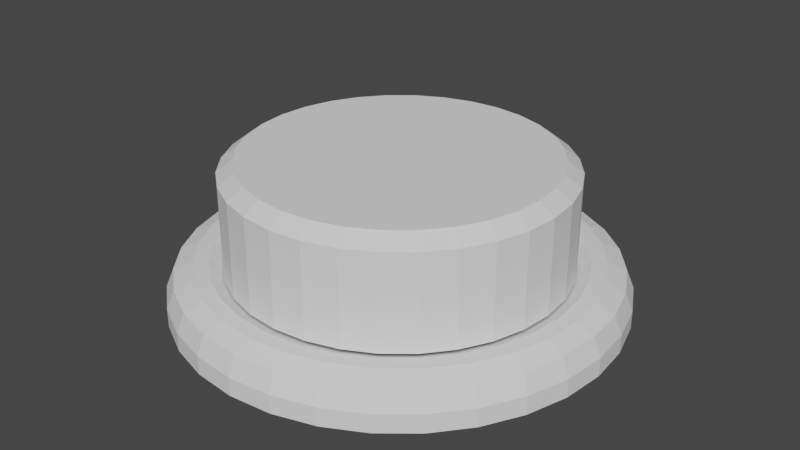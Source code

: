 # Source: button.blend  (saved by Blender 3.6.11; exported with 4.5.12 LTS)
import bpy
from mathutils import Matrix  # noqa: F401  (used for matrix-valued properties, if any)

bpy.ops.wm.read_factory_settings(use_empty=True)
scene = bpy.context.scene
scene.name = 'Scene'

# ---- collections
col_collection = bpy.data.collections.new('Collection'); scene.collection.children.link(col_collection)

# ---- world
world_world = bpy.data.worlds.new('World'); scene.world = world_world
world_world.use_nodes = True; world_world.node_tree.nodes.clear()
_N = world_world.node_tree.nodes; _L = world_world.node_tree.links
n0 = _N.new('ShaderNodeOutputWorld'); n0.name = 'World Output'; n0.location = (300, 300)
n1 = _N.new('ShaderNodeBackground'); n1.name = 'Background'; n1.location = (10, 300)
n1.inputs[0].default_value = (0.05088, 0.05088, 0.05088, 1.0)
_L.new(n1.outputs[0], n0.inputs[0])
n0.is_active_output = True
world_world.color = (0.05088, 0.05088, 0.05088)
world_world.use_sun_shadow = False
world_world.sun_shadow_jitter_overblur = 0.0

# ---- meshes
me_cylinder = bpy.data.meshes.new('Cylinder')
me_cylinder.from_pydata([(0.0, 0.1, 0.005005), (0.01951, 0.09808, 0.005005), (0.03827, 0.09239, 0.005005), (0.05556, 0.08315, 0.005005), (0.07071, 0.07071, 0.005005), (0.08315, 0.05556, 0.005005), (0.09239, 0.03827, 0.005005), (0.09808, 0.01951, 0.005005), (0.1, 0.0, 0.005005), (0.09808, -0.01951, 0.005005), (0.09239, -0.03827, 0.005005), (0.08315, -0.05556, 0.005005), (0.07071, -0.07071, 0.005005), (0.05556, -0.08315, 0.005005), (0.03827, -0.09239, 0.005005), (0.01951, -0.09808, 0.005005), (0.0, -0.1, 0.005005), (-0.01951, -0.09808, 0.005005), (-0.03827, -0.09239, 0.005005), (-0.05556, -0.08315, 0.005005), (-0.07071, -0.07071, 0.005005), (-0.08315, -0.05556, 0.005005), (-0.09239, -0.03827, 0.005005), (-0.09808, -0.01951, 0.005005), (-0.1, 0.0, 0.005005), (-0.09808, 0.01951, 0.005005), (-0.09239, 0.03827, 0.005005), (-0.08315, 0.05556, 0.005005), (-0.07071, 0.07071, 0.005005), (-0.05556, 0.08315, 0.005005), (-0.03827, 0.09239, 0.005005), (-0.01951, 0.09808, 0.005005), (0.0, 0.07118, 0.01928), (0.0, 0.1, 0.01337), (0.0, 0.09658, 0.02159), (0.01389, 0.06982, 0.01928), (0.01951, 0.09808, 0.01337), (0.01884, 0.09472, 0.02159), (0.02724, 0.06577, 0.01928), (0.03827, 0.09239, 0.01337), (0.03696, 0.08923, 0.02159), (0.03955, 0.05919, 0.01928), (0.05556, 0.08315, 0.01337), (0.05366, 0.0803, 0.02159), (0.05033, 0.05033, 0.01928), (0.07071, 0.07071, 0.01337), (0.06829, 0.06829, 0.02159), (0.05919, 0.03955, 0.01928), (0.08315, 0.05556, 0.01337), (0.0803, 0.05366, 0.02159), (0.06577, 0.02724, 0.01928), (0.09239, 0.03827, 0.01337), (0.08923, 0.03696, 0.02159), (0.06982, 0.01389, 0.01928), (0.09808, 0.01951, 0.01337), (0.09472, 0.01884, 0.02159), (0.07118, 0.0, 0.01928), (0.1, 0.0, 0.01337), (0.09658, 0.0, 0.02159), (0.06982, -0.01389, 0.01928), (0.09808, -0.01951, 0.01337), (0.09472, -0.01884, 0.02159), (0.06577, -0.02724, 0.01928), (0.09239, -0.03827, 0.01337), (0.08923, -0.03696, 0.02159), (0.05919, -0.03955, 0.01928), (0.08315, -0.05556, 0.01337), (0.0803, -0.05366, 0.02159), (0.05033, -0.05033, 0.01928), (0.07071, -0.07071, 0.01337), (0.06829, -0.06829, 0.02159), (0.03955, -0.05919, 0.01928), (0.05556, -0.08315, 0.01337), (0.05366, -0.0803, 0.02159), (0.02724, -0.06577, 0.01928), (0.03827, -0.09239, 0.01337), (0.03696, -0.08923, 0.02159), (0.01389, -0.06982, 0.01928), (0.01951, -0.09808, 0.01337), (0.01884, -0.09472, 0.02159), (0.0, -0.07118, 0.01928), (0.0, -0.1, 0.01337), (0.0, -0.09658, 0.02159), (-0.01389, -0.06982, 0.01928), (-0.01951, -0.09808, 0.01337), (-0.01884, -0.09472, 0.02159), (-0.02724, -0.06577, 0.01928), (-0.03827, -0.09239, 0.01337), (-0.03696, -0.08923, 0.02159), (-0.03955, -0.05919, 0.01928), (-0.05556, -0.08315, 0.01337), (-0.05366, -0.0803, 0.02159), (-0.05033, -0.05033, 0.01928), (-0.07071, -0.07071, 0.01337), (-0.06829, -0.06829, 0.02159), (-0.05919, -0.03955, 0.01928), (-0.08315, -0.05556, 0.01337), (-0.0803, -0.05366, 0.02159), (-0.06577, -0.02724, 0.01928), (-0.09239, -0.03827, 0.01337), (-0.08923, -0.03696, 0.02159), (-0.06982, -0.01389, 0.01928), (-0.09808, -0.01951, 0.01337), (-0.09472, -0.01884, 0.02159), (-0.07118, 0.0, 0.01928), (-0.1, 0.0, 0.01337), (-0.09658, 0.0, 0.02159), (-0.06982, 0.01389, 0.01928), (-0.09808, 0.01951, 0.01337), (-0.09472, 0.01884, 0.02159), (-0.06577, 0.02724, 0.01928), (-0.09239, 0.03827, 0.01337), (-0.08923, 0.03696, 0.02159), (-0.05919, 0.03955, 0.01928), (-0.08315, 0.05556, 0.01337), (-0.0803, 0.05366, 0.02159), (-0.05033, 0.05033, 0.01928), (-0.07071, 0.07071, 0.01337), (-0.06829, 0.06829, 0.02159), (-0.03955, 0.05919, 0.01928), (-0.05556, 0.08315, 0.01337), (-0.05366, 0.0803, 0.02159), (-0.02724, 0.06577, 0.01928), (-0.03827, 0.09239, 0.01337), (-0.03696, 0.08923, 0.02159), (-0.01389, 0.06982, 0.01928), (-0.01951, 0.09808, 0.01337), (-0.01884, 0.09472, 0.02159), (0.0, 0.08832, 0.025), (0.01723, 0.08662, 0.025), (0.0338, 0.08159, 0.025), (0.04907, 0.07343, 0.025), (0.06245, 0.06245, 0.025), (0.07343, 0.04907, 0.025), (0.08159, 0.0338, 0.025), (0.08662, 0.01723, 0.025), (0.08832, 0.0, 0.025), (0.08662, -0.01723, 0.025), (0.08159, -0.0338, 0.025), (0.07343, -0.04907, 0.025), (0.06245, -0.06245, 0.025), (0.04907, -0.07343, 0.025), (0.0338, -0.08159, 0.025), (0.01723, -0.08662, 0.025), (0.0, -0.08832, 0.025), (-0.01723, -0.08662, 0.025), (-0.0338, -0.08159, 0.025), (-0.04907, -0.07343, 0.025), (-0.06245, -0.06245, 0.025), (-0.07343, -0.04907, 0.025), (-0.08159, -0.0338, 0.025), (-0.08662, -0.01723, 0.025), (-0.08832, 0.0, 0.025), (-0.08662, 0.01723, 0.025), (-0.08159, 0.0338, 0.025), (-0.07343, 0.04907, 0.025), (-0.06245, 0.06245, 0.025), (-0.04907, 0.07343, 0.025), (-0.0338, 0.08159, 0.025), (-0.01723, 0.08662, 0.025), (1.732e-11, 0.08151, 0.025), (0.0159, 0.07995, 0.025), (0.03119, 0.07531, 0.025), (0.04529, 0.06778, 0.025), (0.05764, 0.05764, 0.025), (0.06778, 0.04529, 0.025), (0.07531, 0.03119, 0.025), (0.07995, 0.0159, 0.025), (0.08151, 2.309e-11, 0.025), (0.07995, -0.0159, 0.025), (0.07531, -0.03119, 0.025), (0.06778, -0.04529, 0.025), (0.05764, -0.05764, 0.025), (0.04529, -0.06778, 0.025), (0.03119, -0.07531, 0.025), (0.0159, -0.07995, 0.025), (1.732e-11, -0.08151, 0.025), (-0.0159, -0.07995, 0.025), (-0.03119, -0.07531, 0.025), (-0.04529, -0.06778, 0.025), (-0.05764, -0.05764, 0.025), (-0.06778, -0.04529, 0.025), (-0.07531, -0.03119, 0.025), (-0.07995, -0.0159, 0.025), (-0.08151, 2.309e-11, 0.025), (-0.07995, 0.0159, 0.025), (-0.07531, 0.03119, 0.025), (-0.06778, 0.04529, 0.025), (-0.05764, 0.05764, 0.025), (-0.04529, 0.06778, 0.025), (-0.03119, 0.07531, 0.025), (-0.0159, 0.07995, 0.025)], [], [(31, 126, 33, 0), (2, 39, 42, 3), (3, 42, 45, 4), (4, 45, 48, 5), (5, 48, 51, 6), (6, 51, 54, 7), (7, 54, 57, 8), (8, 57, 60, 9), (9, 60, 63, 10), (10, 63, 66, 11), (11, 66, 69, 12), (12, 69, 72, 13), (13, 72, 75, 14), (14, 75, 78, 15), (15, 78, 81, 16), (16, 81, 84, 17), (17, 84, 87, 18), (18, 87, 90, 19), (19, 90, 93, 20), (20, 93, 96, 21), (21, 96, 99, 22), (22, 99, 102, 23), (23, 102, 105, 24), (24, 105, 108, 25), (25, 108, 111, 26), (26, 111, 114, 27), (27, 114, 117, 28), (28, 117, 120, 29), (29, 120, 123, 30), (30, 123, 126, 31), (0, 33, 36, 1), (1, 36, 39, 2), (36, 33, 34, 37), (37, 34, 128, 129), (39, 36, 37, 40), (40, 37, 129, 130), (42, 39, 40, 43), (43, 40, 130, 131), (45, 42, 43, 46), (46, 43, 131, 132), (48, 45, 46, 49), (49, 46, 132, 133), (51, 48, 49, 52), (52, 49, 133, 134), (54, 51, 52, 55), (55, 52, 134, 135), (57, 54, 55, 58), (58, 55, 135, 136), (60, 57, 58, 61), (61, 58, 136, 137), (63, 60, 61, 64), (64, 61, 137, 138), (66, 63, 64, 67), (67, 64, 138, 139), (69, 66, 67, 70), (70, 67, 139, 140), (72, 69, 70, 73), (73, 70, 140, 141), (75, 72, 73, 76), (76, 73, 141, 142), (78, 75, 76, 79), (79, 76, 142, 143), (81, 78, 79, 82), (82, 79, 143, 144), (84, 81, 82, 85), (85, 82, 144, 145), (87, 84, 85, 88), (88, 85, 145, 146), (90, 87, 88, 91), (91, 88, 146, 147), (93, 90, 91, 94), (94, 91, 147, 148), (96, 93, 94, 97), (97, 94, 148, 149), (99, 96, 97, 100), (100, 97, 149, 150), (102, 99, 100, 103), (103, 100, 150, 151), (105, 102, 103, 106), (106, 103, 151, 152), (108, 105, 106, 109), (109, 106, 152, 153), (111, 108, 109, 112), (112, 109, 153, 154), (114, 111, 112, 115), (115, 112, 154, 155), (117, 114, 115, 118), (118, 115, 155, 156), (120, 117, 118, 121), (121, 118, 156, 157), (123, 120, 121, 124), (124, 121, 157, 158), (126, 123, 124, 127), (127, 124, 158, 159), (33, 126, 127, 34), (34, 127, 159, 128), (160, 161, 129, 128), (161, 162, 130, 129), (162, 163, 131, 130), (163, 164, 132, 131), (164, 165, 133, 132), (165, 166, 134, 133), (166, 167, 135, 134), (167, 168, 136, 135), (168, 169, 137, 136), (169, 170, 138, 137), (170, 171, 139, 138), (171, 172, 140, 139), (172, 173, 141, 140), (173, 174, 142, 141), (174, 175, 143, 142), (175, 176, 144, 143), (176, 177, 145, 144), (177, 178, 146, 145), (178, 179, 147, 146), (179, 180, 148, 147), (180, 181, 149, 148), (181, 182, 150, 149), (182, 183, 151, 150), (183, 184, 152, 151), (184, 185, 153, 152), (185, 186, 154, 153), (186, 187, 155, 154), (187, 188, 156, 155), (188, 189, 157, 156), (189, 190, 158, 157), (190, 191, 159, 158), (191, 160, 128, 159), (32, 35, 161, 160), (35, 38, 162, 161), (38, 41, 163, 162), (41, 44, 164, 163), (44, 47, 165, 164), (47, 50, 166, 165), (50, 53, 167, 166), (53, 56, 168, 167), (56, 59, 169, 168), (59, 62, 170, 169), (62, 65, 171, 170), (65, 68, 172, 171), (68, 71, 173, 172), (71, 74, 174, 173), (74, 77, 175, 174), (77, 80, 176, 175), (80, 83, 177, 176), (83, 86, 178, 177), (86, 89, 179, 178), (89, 92, 180, 179), (92, 95, 181, 180), (95, 98, 182, 181), (98, 101, 183, 182), (101, 104, 184, 183), (104, 107, 185, 184), (107, 110, 186, 185), (110, 113, 187, 186), (113, 116, 188, 187), (116, 119, 189, 188), (119, 122, 190, 189), (122, 125, 191, 190), (125, 32, 160, 191)])
_uv = me_cylinder.uv_layers.new(name='UVMap')
_uv.uv.foreach_set('vector', [0.03125, 0.5, 0.03125, 0.8837, 0.0, 0.8837, 0.0, 0.5, 0.9375, 0.5, 0.9375, 0.8837, 0.9062, 0.8837, 0.9062, 0.5, 0.9062, 0.5, 0.9062, 0.8837, 0.875, 0.8837, 0.875, 0.5, 0.875, 0.5, 0.875, 0.8837, 0.8438, 0.8837, 0.8438, 0.5, 0.8438, 0.5, 0.8438, 0.8837, 0.8125, 0.8837, 0.8125, 0.5, 0.8125, 0.5, 0.8125, 0.8837, 0.7812, 0.8837, 0.7812, 0.5, 0.7812, 0.5, 0.7812, 0.8837, 0.75, 0.8837, 0.75, 0.5, 0.75, 0.5, 0.75, 0.8837, 0.7188, 0.8837, 0.7188, 0.5, 0.7188, 0.5, 0.7188, 0.8837, 0.6875, 0.8837, 0.6875, 0.5, 0.6875, 0.5, 0.6875, 0.8837, 0.6562, 0.8837, 0.6562, 0.5, 0.6562, 0.5, 0.6562, 0.8837, 0.625, 0.8837, 0.625, 0.5, 0.625, 0.5, 0.625, 0.8837, 0.5938, 0.8837, 0.5938, 0.5, 0.5938, 0.5, 0.5938, 0.8837, 0.5625, 0.8837, 0.5625, 0.5, 0.5625, 0.5, 0.5625, 0.8837, 0.5312, 0.8837, 0.5312, 0.5, 0.5312, 0.5, 0.5312, 0.8837, 0.5, 0.8837, 0.5, 0.5, 0.5, 0.5, 0.5, 0.8837, 0.4688, 0.8837, 0.4688, 0.5, 0.4688, 0.5, 0.4688, 0.8837, 0.4375, 0.8837, 0.4375, 0.5, 0.4375, 0.5, 0.4375, 0.8837, 0.4062, 0.8837, 0.4062, 0.5, 0.4062, 0.5, 0.4062, 0.8837, 0.375, 0.8837, 0.375, 0.5, 0.375, 0.5, 0.375, 0.8837, 0.3437, 0.8837, 0.3438, 0.5, 0.3438, 0.5, 0.3438, 0.8837, 0.3125, 0.8837, 0.3125, 0.5, 0.3125, 0.5, 0.3125, 0.8837, 0.2812, 0.8837, 0.2812, 0.5, 0.2812, 0.5, 0.2812, 0.8837, 0.25, 0.8837, 0.25, 0.5, 0.25, 0.5, 0.25, 0.8837, 0.2188, 0.8837, 0.2188, 0.5, 0.2188, 0.5, 0.2188, 0.8837, 0.1875, 0.8837, 0.1875, 0.5, 0.1875, 0.5, 0.1875, 0.8837, 0.1562, 0.8837, 0.1562, 0.5, 0.1562, 0.5, 0.1562, 0.8837, 0.125, 0.8837, 0.125, 0.5, 0.125, 0.5, 0.125, 0.8837, 0.09375, 0.8837, 0.09375, 0.5, 0.09375, 0.5, 0.09375, 0.8837, 0.0625, 0.8837, 0.0625, 0.5, 0.0625, 0.5, 0.0625, 0.8837, 0.03125, 0.8837, 0.03125, 0.5, 1.0, 0.5, 1.0, 0.8837, 0.9687, 0.8837, 0.9688, 0.5, 0.9688, 0.5, 0.9688, 0.8837, 0.9375, 0.8837, 0.9375, 0.5, 0.9687, 0.8837, 1.0, 0.8837, 0.9995, 1.0, 0.9693, 1.0, 0.296, 0.4855, 0.2508, 0.4899, 0.25, 0.462, 0.2914, 0.4579, 0.9375, 0.8837, 0.9688, 0.8837, 0.9682, 1.0, 0.938, 1.0, 0.3411, 0.472, 0.2976, 0.4852, 0.2914, 0.4579, 0.3311, 0.4458, 0.9062, 0.8837, 0.9375, 0.8837, 0.937, 1.0, 0.9068, 1.0, 0.3826, 0.4499, 0.3426, 0.4714, 0.3311, 0.4458, 0.3678, 0.4262, 0.875, 0.8837, 0.9062, 0.8837, 0.9057, 1.0, 0.8755, 1.0, 0.4191, 0.4202, 0.384, 0.449, 0.3678, 0.4262, 0.3999, 0.3999, 0.8438, 0.8837, 0.875, 0.8837, 0.8745, 1.0, 0.8443, 1.0, 0.449, 0.384, 0.4202, 0.4191, 0.3999, 0.3999, 0.4262, 0.3678, 0.8125, 0.8837, 0.8438, 0.8837, 0.8432, 1.0, 0.813, 1.0, 0.4714, 0.3426, 0.4499, 0.3826, 0.4262, 0.3678, 0.4458, 0.3311, 0.7812, 0.8837, 0.8125, 0.8837, 0.812, 1.0, 0.7818, 1.0, 0.4852, 0.2976, 0.472, 0.3411, 0.4458, 0.3311, 0.4579, 0.2914, 0.75, 0.8837, 0.7812, 0.8837, 0.7807, 1.0, 0.7505, 1.0, 0.4899, 0.2508, 0.4855, 0.296, 0.4579, 0.2914, 0.462, 0.25, 0.7188, 0.8837, 0.75, 0.8837, 0.7495, 1.0, 0.7193, 1.0, 0.4855, 0.204, 0.4899, 0.2492, 0.462, 0.25, 0.4579, 0.2086, 0.6875, 0.8837, 0.7188, 0.8837, 0.7182, 1.0, 0.688, 1.0, 0.472, 0.1589, 0.4852, 0.2024, 0.4579, 0.2086, 0.4458, 0.1689, 0.6562, 0.8837, 0.6875, 0.8837, 0.687, 1.0, 0.6568, 1.0, 0.4499, 0.1174, 0.4714, 0.1574, 0.4458, 0.1689, 0.4262, 0.1322, 0.625, 0.8837, 0.6562, 0.8837, 0.6557, 1.0, 0.6255, 1.0, 0.4202, 0.08092, 0.449, 0.116, 0.4262, 0.1322, 0.3999, 0.1001, 0.5938, 0.8837, 0.625, 0.8837, 0.6245, 1.0, 0.5943, 1.0, 0.384, 0.05096, 0.4191, 0.07978, 0.3999, 0.1001, 0.3678, 0.07376, 0.5625, 0.8837, 0.5938, 0.8837, 0.5932, 1.0, 0.563, 1.0, 0.3426, 0.02865, 0.3826, 0.05007, 0.3678, 0.07376, 0.3311, 0.05417, 0.5312, 0.8837, 0.5625, 0.8837, 0.562, 1.0, 0.5318, 1.0, 0.2976, 0.01485, 0.3411, 0.02804, 0.3311, 0.05417, 0.2914, 0.04211, 0.5, 0.8837, 0.5312, 0.8837, 0.5307, 1.0, 0.5005, 1.0, 0.2508, 0.01008, 0.296, 0.01453, 0.2914, 0.04211, 0.25, 0.03804, 0.4688, 0.8837, 0.5, 0.8837, 0.4995, 1.0, 0.4693, 1.0, 0.204, 0.01453, 0.2492, 0.01008, 0.25, 0.03804, 0.2086, 0.04211, 0.4375, 0.8837, 0.4688, 0.8837, 0.4682, 1.0, 0.438, 1.0, 0.1589, 0.02804, 0.2024, 0.01485, 0.2086, 0.04211, 0.1689, 0.05417, 0.4062, 0.8837, 0.4375, 0.8837, 0.437, 1.0, 0.4068, 1.0, 0.1174, 0.05007, 0.1574, 0.02865, 0.1689, 0.05417, 0.1322, 0.07376, 0.375, 0.8837, 0.4062, 0.8837, 0.4057, 1.0, 0.3755, 1.0, 0.08092, 0.07978, 0.116, 0.05096, 0.1322, 0.07376, 0.1001, 0.1001, 0.3437, 0.8837, 0.375, 0.8837, 0.3745, 1.0, 0.3443, 1.0, 0.05096, 0.116, 0.07978, 0.08092, 0.1001, 0.1001, 0.07376, 0.1322, 0.3125, 0.8837, 0.3438, 0.8837, 0.3432, 1.0, 0.313, 1.0, 0.02865, 0.1574, 0.05007, 0.1174, 0.07376, 0.1322, 0.05417, 0.1689, 0.2812, 0.8837, 0.3125, 0.8837, 0.312, 1.0, 0.2818, 1.0, 0.01485, 0.2024, 0.02804, 0.1589, 0.05417, 0.1689, 0.04211, 0.2086, 0.25, 0.8837, 0.2812, 0.8837, 0.2807, 1.0, 0.2505, 1.0, 0.01008, 0.2492, 0.01453, 0.204, 0.04211, 0.2086, 0.03804, 0.25, 0.2188, 0.8837, 0.25, 0.8837, 0.2495, 1.0, 0.2193, 1.0, 0.01453, 0.296, 0.01008, 0.2508, 0.03804, 0.25, 0.04211, 0.2914, 0.1875, 0.8837, 0.2188, 0.8837, 0.2182, 1.0, 0.188, 1.0, 0.02804, 0.3411, 0.01485, 0.2976, 0.04211, 0.2914, 0.05417, 0.3311, 0.1562, 0.8837, 0.1875, 0.8837, 0.187, 1.0, 0.1568, 1.0, 0.05007, 0.3826, 0.02865, 0.3426, 0.05417, 0.3311, 0.07376, 0.3678, 0.125, 0.8837, 0.1562, 0.8837, 0.1557, 1.0, 0.1255, 1.0, 0.07978, 0.4191, 0.05096, 0.384, 0.07376, 0.3678, 0.1001, 0.3999, 0.09375, 0.8837, 0.125, 0.8837, 0.1245, 1.0, 0.09428, 1.0, 0.116, 0.449, 0.08092, 0.4202, 0.1001, 0.3999, 0.1322, 0.4262, 0.0625, 0.8837, 0.09375, 0.8837, 0.09322, 1.0, 0.06303, 1.0, 0.1574, 0.4714, 0.1174, 0.4499, 0.1322, 0.4262, 0.1689, 0.4458, 0.03125, 0.8837, 0.0625, 0.8837, 0.06197, 1.0, 0.03178, 1.0, 0.2024, 0.4852, 0.1589, 0.472, 0.1689, 0.4458, 0.2086, 0.4579, 0.0, 0.8837, 0.03125, 0.8837, 0.03072, 1.0, 0.0005347, 1.0, 0.2492, 0.4899, 0.204, 0.4855, 0.2086, 0.4579, 0.25, 0.462, 0.25, 0.4364, 0.2864, 0.4328, 0.2914, 0.4579, 0.25, 0.462, 0.2864, 0.4328, 0.3213, 0.4222, 0.3311, 0.4458, 0.2914, 0.4579, 0.3213, 0.4222, 0.3536, 0.405, 0.3678, 0.4262, 0.3311, 0.4458, 0.3536, 0.405, 0.3818, 0.3818, 0.3999, 0.3999, 0.3678, 0.4262, 0.3818, 0.3818, 0.405, 0.3536, 0.4262, 0.3678, 0.3999, 0.3999, 0.405, 0.3536, 0.4222, 0.3213, 0.4458, 0.3311, 0.4262, 0.3678, 0.4222, 0.3213, 0.4328, 0.2864, 0.4579, 0.2914, 0.4458, 0.3311, 0.4328, 0.2864, 0.4364, 0.25, 0.462, 0.25, 0.4579, 0.2914, 0.4364, 0.25, 0.4328, 0.2136, 0.4579, 0.2086, 0.462, 0.25, 0.4328, 0.2136, 0.4222, 0.1787, 0.4458, 0.1689, 0.4579, 0.2086, 0.4222, 0.1787, 0.405, 0.1464, 0.4262, 0.1322, 0.4458, 0.1689, 0.405, 0.1464, 0.3818, 0.1182, 0.3999, 0.1001, 0.4262, 0.1322, 0.3818, 0.1182, 0.3536, 0.09502, 0.3678, 0.07376, 0.3999, 0.1001, 0.3536, 0.09502, 0.3213, 0.0778, 0.3311, 0.05417, 0.3678, 0.07376, 0.3213, 0.0778, 0.2864, 0.06719, 0.2914, 0.04211, 0.3311, 0.05417, 0.2864, 0.06719, 0.25, 0.06361, 0.25, 0.03804, 0.2914, 0.04211, 0.25, 0.06361, 0.2136, 0.06719, 0.2086, 0.04211, 0.25, 0.03804, 0.2136, 0.06719, 0.1787, 0.0778, 0.1689, 0.05417, 0.2086, 0.04211, 0.1787, 0.0778, 0.1464, 0.09502, 0.1322, 0.07376, 0.1689, 0.05417, 0.1464, 0.09502, 0.1182, 0.1182, 0.1001, 0.1001, 0.1322, 0.07376, 0.1182, 0.1182, 0.09502, 0.1464, 0.07376, 0.1322, 0.1001, 0.1001, 0.09502, 0.1464, 0.0778, 0.1787, 0.05417, 0.1689, 0.07376, 0.1322, 0.0778, 0.1787, 0.06719, 0.2136, 0.04211, 0.2086, 0.05417, 0.1689, 0.06719, 0.2136, 0.06361, 0.25, 0.03804, 0.25, 0.04211, 0.2086, 0.06361, 0.25, 0.06719, 0.2864, 0.04211, 0.2914, 0.03804, 0.25, 0.06719, 0.2864, 0.0778, 0.3213, 0.05417, 0.3311, 0.04211, 0.2914, 0.0778, 0.3213, 0.09502, 0.3536, 0.07376, 0.3678, 0.05417, 0.3311, 0.09502, 0.3536, 0.1182, 0.3818, 0.1001, 0.3999, 0.07376, 0.3678, 0.1182, 0.3818, 0.1464, 0.405, 0.1322, 0.4262, 0.1001, 0.3999, 0.1464, 0.405, 0.1787, 0.4222, 0.1689, 0.4458, 0.1322, 0.4262, 0.1787, 0.4222, 0.2136, 0.4328, 0.2086, 0.4579, 0.1689, 0.4458, 0.2136, 0.4328, 0.25, 0.4364, 0.25, 0.462, 0.2086, 0.4579, 0.25, 0.4208, 0.2833, 0.4176, 0.2864, 0.4328, 0.25, 0.4364, 0.2833, 0.4176, 0.3154, 0.4078, 0.3213, 0.4222, 0.2864, 0.4328, 0.3154, 0.4078, 0.3449, 0.392, 0.3536, 0.405, 0.3213, 0.4222, 0.3449, 0.392, 0.3708, 0.3708, 0.3818, 0.3818, 0.3536, 0.405, 0.3708, 0.3708, 0.392, 0.3449, 0.405, 0.3536, 0.3818, 0.3818, 0.392, 0.3449, 0.4078, 0.3154, 0.4222, 0.3213, 0.405, 0.3536, 0.4078, 0.3154, 0.4176, 0.2833, 0.4328, 0.2864, 0.4222, 0.3213, 0.4176, 0.2833, 0.4208, 0.25, 0.4364, 0.25, 0.4328, 0.2864, 0.4208, 0.25, 0.4176, 0.2167, 0.4328, 0.2136, 0.4364, 0.25, 0.4176, 0.2167, 0.4078, 0.1846, 0.4222, 0.1787, 0.4328, 0.2136, 0.4078, 0.1846, 0.392, 0.1551, 0.405, 0.1464, 0.4222, 0.1787, 0.392, 0.1551, 0.3708, 0.1292, 0.3818, 0.1182, 0.405, 0.1464, 0.3708, 0.1292, 0.3449, 0.108, 0.3536, 0.09502, 0.3818, 0.1182, 0.3449, 0.108, 0.3154, 0.09216, 0.3213, 0.0778, 0.3536, 0.09502, 0.3154, 0.09216, 0.2833, 0.08244, 0.2864, 0.06719, 0.3213, 0.0778, 0.2833, 0.08244, 0.25, 0.07916, 0.25, 0.06361, 0.2864, 0.06719, 0.25, 0.07916, 0.2167, 0.08244, 0.2136, 0.06719, 0.25, 0.06361, 0.2167, 0.08244, 0.1846, 0.09216, 0.1787, 0.0778, 0.2136, 0.06719, 0.1846, 0.09216, 0.1551, 0.108, 0.1464, 0.09502, 0.1787, 0.0778, 0.1551, 0.108, 0.1292, 0.1292, 0.1182, 0.1182, 0.1464, 0.09502, 0.1292, 0.1292, 0.108, 0.1551, 0.09502, 0.1464, 0.1182, 0.1182, 0.108, 0.1551, 0.09216, 0.1846, 0.0778, 0.1787, 0.09502, 0.1464, 0.09216, 0.1846, 0.08244, 0.2167, 0.06719, 0.2136, 0.0778, 0.1787, 0.08244, 0.2167, 0.07916, 0.25, 0.06361, 0.25, 0.06719, 0.2136, 0.07916, 0.25, 0.08244, 0.2833, 0.06719, 0.2864, 0.06361, 0.25, 0.08244, 0.2833, 0.09216, 0.3154, 0.0778, 0.3213, 0.06719, 0.2864, 0.09216, 0.3154, 0.108, 0.3449, 0.09502, 0.3536, 0.0778, 0.3213, 0.108, 0.3449, 0.1292, 0.3708, 0.1182, 0.3818, 0.09502, 0.3536, 0.1292, 0.3708, 0.1551, 0.392, 0.1464, 0.405, 0.1182, 0.3818, 0.1551, 0.392, 0.1846, 0.4078, 0.1787, 0.4222, 0.1464, 0.405, 0.1846, 0.4078, 0.2167, 0.4176, 0.2136, 0.4328, 0.1787, 0.4222, 0.2167, 0.4176, 0.25, 0.4208, 0.25, 0.4364, 0.2136, 0.4328])
me_cylinder.update()
me_cylinder_001 = bpy.data.meshes.new('Cylinder.001')
me_cylinder_001.from_pydata([(0.0, 0.07121, 0.02148), (7.276e-11, 0.06462, 0.06672), (0.01389, 0.06984, 0.02148), (0.01261, 0.06338, 0.06672), (0.02725, 0.06579, 0.02148), (0.02473, 0.0597, 0.06672), (0.03956, 0.05921, 0.02148), (0.0359, 0.05373, 0.06672), (0.05036, 0.05036, 0.02148), (0.04569, 0.04569, 0.06672), (0.05921, 0.03956, 0.02148), (0.05373, 0.0359, 0.06672), (0.06579, 0.02725, 0.02148), (0.0597, 0.02473, 0.06672), (0.06984, 0.01389, 0.02148), (0.06338, 0.01261, 0.06672), (0.07121, 0.0, 0.02148), (0.06462, 8.084e-11, 0.06672), (0.06984, -0.01389, 0.02148), (0.06338, -0.01261, 0.06672), (0.06579, -0.02725, 0.02148), (0.0597, -0.02473, 0.06672), (0.05921, -0.03956, 0.02148), (0.05373, -0.0359, 0.06672), (0.05036, -0.05036, 0.02148), (0.04569, -0.04569, 0.06672), (0.03956, -0.05921, 0.02148), (0.0359, -0.05373, 0.06672), (0.02725, -0.06579, 0.02148), (0.02473, -0.0597, 0.06672), (0.01389, -0.06984, 0.02148), (0.01261, -0.06338, 0.06672), (0.0, -0.07121, 0.02148), (7.276e-11, -0.06462, 0.06672), (-0.01389, -0.06984, 0.02148), (-0.01261, -0.06338, 0.06672), (-0.02725, -0.06579, 0.02148), (-0.02473, -0.0597, 0.06672), (-0.03956, -0.05921, 0.02148), (-0.0359, -0.05373, 0.06672), (-0.05036, -0.05036, 0.02148), (-0.04569, -0.04569, 0.06672), (-0.05921, -0.03956, 0.02148), (-0.05373, -0.0359, 0.06672), (-0.06579, -0.02725, 0.02148), (-0.0597, -0.02473, 0.06672), (-0.06984, -0.01389, 0.02148), (-0.06338, -0.01261, 0.06672), (-0.07121, 0.0, 0.02148), (-0.06462, 8.084e-11, 0.06672), (-0.06984, 0.01389, 0.02148), (-0.06338, 0.01261, 0.06672), (-0.06579, 0.02725, 0.02148), (-0.0597, 0.02473, 0.06672), (-0.05921, 0.03956, 0.02148), (-0.05373, 0.0359, 0.06672), (-0.05036, 0.05036, 0.02148), (-0.04569, 0.04569, 0.06672), (-0.03956, 0.05921, 0.02148), (-0.0359, 0.05373, 0.06672), (-0.02725, 0.06579, 0.02148), (-0.02473, 0.0597, 0.06672), (-0.01389, 0.06984, 0.02148), (-0.01261, 0.06338, 0.06672), (0.01389, 0.06984, 0.06176), (0.0, 0.07121, 0.06176), (0.02725, 0.06579, 0.06176), (0.03956, 0.05921, 0.06176), (0.05036, 0.05036, 0.06176), (0.05921, 0.03956, 0.06176), (0.06579, 0.02725, 0.06176), (0.06984, 0.01389, 0.06176), (0.07121, 0.0, 0.06176), (0.06984, -0.01389, 0.06176), (0.06579, -0.02725, 0.06176), (0.05921, -0.03956, 0.06176), (0.05036, -0.05036, 0.06176), (0.03956, -0.05921, 0.06176), (0.02725, -0.06579, 0.06176), (0.01389, -0.06984, 0.06176), (0.0, -0.07121, 0.06176), (-0.01389, -0.06984, 0.06176), (-0.02725, -0.06579, 0.06176), (-0.03956, -0.05921, 0.06176), (-0.05036, -0.05036, 0.06176), (-0.05921, -0.03956, 0.06176), (-0.06579, -0.02725, 0.06176), (-0.06984, -0.01389, 0.06176), (-0.07121, 0.0, 0.06176), (-0.06984, 0.01389, 0.06176), (-0.06579, 0.02725, 0.06176), (-0.05921, 0.03956, 0.06176), (-0.05036, 0.05036, 0.06176), (-0.03956, 0.05921, 0.06176), (-0.02725, 0.06579, 0.06176), (-0.01389, 0.06984, 0.06176)], [], [(0, 65, 64, 2), (2, 64, 66, 4), (4, 66, 67, 6), (6, 67, 68, 8), (8, 68, 69, 10), (10, 69, 70, 12), (12, 70, 71, 14), (14, 71, 72, 16), (16, 72, 73, 18), (18, 73, 74, 20), (20, 74, 75, 22), (22, 75, 76, 24), (24, 76, 77, 26), (26, 77, 78, 28), (28, 78, 79, 30), (30, 79, 80, 32), (32, 80, 81, 34), (34, 81, 82, 36), (36, 82, 83, 38), (38, 83, 84, 40), (40, 84, 85, 42), (42, 85, 86, 44), (44, 86, 87, 46), (46, 87, 88, 48), (48, 88, 89, 50), (50, 89, 90, 52), (52, 90, 91, 54), (54, 91, 92, 56), (56, 92, 93, 58), (58, 93, 94, 60), (3, 1, 63, 61, 59, 57, 55, 53, 51, 49, 47, 45, 43, 41, 39, 37, 35, 33, 31, 29, 27, 25, 23, 21, 19, 17, 15, 13, 11, 9, 7, 5), (60, 94, 95, 62), (62, 95, 65, 0), (1, 3, 64, 65), (3, 5, 66, 64), (5, 7, 67, 66), (7, 9, 68, 67), (9, 11, 69, 68), (11, 13, 70, 69), (13, 15, 71, 70), (15, 17, 72, 71), (17, 19, 73, 72), (19, 21, 74, 73), (21, 23, 75, 74), (23, 25, 76, 75), (25, 27, 77, 76), (27, 29, 78, 77), (29, 31, 79, 78), (31, 33, 80, 79), (33, 35, 81, 80), (35, 37, 82, 81), (37, 39, 83, 82), (39, 41, 84, 83), (41, 43, 85, 84), (43, 45, 86, 85), (45, 47, 87, 86), (47, 49, 88, 87), (49, 51, 89, 88), (51, 53, 90, 89), (53, 55, 91, 90), (55, 57, 92, 91), (57, 59, 93, 92), (59, 61, 94, 93), (61, 63, 95, 94), (63, 1, 65, 95)])
_uv = me_cylinder_001.uv_layers.new(name='UVMap')
_uv.uv.foreach_set('vector', [1.0, 0.5, 1.0, 1.0, 0.9688, 1.0, 0.9688, 0.5, 0.9688, 0.5, 0.9688, 1.0, 0.9375, 1.0, 0.9375, 0.5, 0.9375, 0.5, 0.9375, 1.0, 0.9062, 1.0, 0.9062, 0.5, 0.9062, 0.5, 0.9062, 1.0, 0.875, 1.0, 0.875, 0.5, 0.875, 0.5, 0.875, 1.0, 0.8438, 1.0, 0.8438, 0.5, 0.8438, 0.5, 0.8438, 1.0, 0.8125, 1.0, 0.8125, 0.5, 0.8125, 0.5, 0.8125, 1.0, 0.7812, 1.0, 0.7812, 0.5, 0.7812, 0.5, 0.7812, 1.0, 0.75, 1.0, 0.75, 0.5, 0.75, 0.5, 0.75, 1.0, 0.7188, 1.0, 0.7188, 0.5, 0.7188, 0.5, 0.7188, 1.0, 0.6875, 1.0, 0.6875, 0.5, 0.6875, 0.5, 0.6875, 1.0, 0.6562, 1.0, 0.6562, 0.5, 0.6562, 0.5, 0.6562, 1.0, 0.625, 1.0, 0.625, 0.5, 0.625, 0.5, 0.625, 1.0, 0.5938, 1.0, 0.5938, 0.5, 0.5938, 0.5, 0.5938, 1.0, 0.5625, 1.0, 0.5625, 0.5, 0.5625, 0.5, 0.5625, 1.0, 0.5312, 1.0, 0.5312, 0.5, 0.5312, 0.5, 0.5312, 1.0, 0.5, 1.0, 0.5, 0.5, 0.5, 0.5, 0.5, 1.0, 0.4688, 1.0, 0.4688, 0.5, 0.4688, 0.5, 0.4688, 1.0, 0.4375, 1.0, 0.4375, 0.5, 0.4375, 0.5, 0.4375, 1.0, 0.4062, 1.0, 0.4062, 0.5, 0.4062, 0.5, 0.4062, 1.0, 0.375, 1.0, 0.375, 0.5, 0.375, 0.5, 0.375, 1.0, 0.3438, 1.0, 0.3438, 0.5, 0.3438, 0.5, 0.3438, 1.0, 0.3125, 1.0, 0.3125, 0.5, 0.3125, 0.5, 0.3125, 1.0, 0.2812, 1.0, 0.2812, 0.5, 0.2812, 0.5, 0.2812, 1.0, 0.25, 1.0, 0.25, 0.5, 0.25, 0.5, 0.25, 1.0, 0.2188, 1.0, 0.2188, 0.5, 0.2188, 0.5, 0.2188, 1.0, 0.1875, 1.0, 0.1875, 0.5, 0.1875, 0.5, 0.1875, 1.0, 0.1562, 1.0, 0.1562, 0.5, 0.1562, 0.5, 0.1562, 1.0, 0.125, 1.0, 0.125, 0.5, 0.125, 0.5, 0.125, 1.0, 0.09375, 1.0, 0.09375, 0.5, 0.09375, 0.5, 0.09375, 1.0, 0.0625, 1.0, 0.0625, 0.5, 0.2897, 0.4497, 0.25, 0.4536, 0.2103, 0.4497, 0.1721, 0.4381, 0.1369, 0.4193, 0.106, 0.394, 0.08069, 0.3631, 0.06187, 0.3279, 0.05028, 0.2897, 0.04637, 0.25, 0.05028, 0.2103, 0.06187, 0.1721, 0.08069, 0.1369, 0.106, 0.106, 0.1369, 0.08069, 0.1721, 0.06187, 0.2103, 0.05028, 0.25, 0.04637, 0.2897, 0.05028, 0.3279, 0.06187, 0.3631, 0.08069, 0.394, 0.106, 0.4193, 0.1369, 0.4381, 0.1721, 0.4497, 0.2103, 0.4536, 0.25, 0.4497, 0.2897, 0.4381, 0.3279, 0.4193, 0.3631, 0.394, 0.394, 0.3631, 0.4193, 0.3279, 0.4381, 0.0625, 0.5, 0.0625, 1.0, 0.03125, 1.0, 0.03125, 0.5, 0.03125, 0.5, 0.03125, 1.0, 0.0, 1.0, 0.0, 0.5, 0.25, 0.4536, 0.2897, 0.4497, 0.2968, 0.4854, 0.25, 0.49, 0.2897, 0.4497, 0.3279, 0.4381, 0.3418, 0.4717, 0.2968, 0.4854, 0.3279, 0.4381, 0.3631, 0.4193, 0.3833, 0.4496, 0.3418, 0.4717, 0.3631, 0.4193, 0.394, 0.394, 0.4197, 0.4197, 0.3833, 0.4496, 0.394, 0.394, 0.4193, 0.3631, 0.4496, 0.3833, 0.4197, 0.4197, 0.4193, 0.3631, 0.4381, 0.3279, 0.4717, 0.3418, 0.4496, 0.3833, 0.4381, 0.3279, 0.4497, 0.2897, 0.4854, 0.2968, 0.4717, 0.3418, 0.4497, 0.2897, 0.4536, 0.25, 0.49, 0.25, 0.4854, 0.2968, 0.4536, 0.25, 0.4497, 0.2103, 0.4854, 0.2032, 0.49, 0.25, 0.4497, 0.2103, 0.4381, 0.1721, 0.4717, 0.1582, 0.4854, 0.2032, 0.4381, 0.1721, 0.4193, 0.1369, 0.4496, 0.1167, 0.4717, 0.1582, 0.4193, 0.1369, 0.394, 0.106, 0.4197, 0.08029, 0.4496, 0.1167, 0.394, 0.106, 0.3631, 0.08069, 0.3833, 0.05045, 0.4197, 0.08029, 0.3631, 0.08069, 0.3279, 0.06187, 0.3418, 0.02827, 0.3833, 0.05045, 0.3279, 0.06187, 0.2897, 0.05028, 0.2968, 0.01461, 0.3418, 0.02827, 0.2897, 0.05028, 0.25, 0.04637, 0.25, 0.01, 0.2968, 0.01461, 0.25, 0.04637, 0.2103, 0.05028, 0.2032, 0.01461, 0.25, 0.01, 0.2103, 0.05028, 0.1721, 0.06187, 0.1582, 0.02827, 0.2032, 0.01461, 0.1721, 0.06187, 0.1369, 0.08069, 0.1167, 0.05045, 0.1582, 0.02827, 0.1369, 0.08069, 0.106, 0.106, 0.08029, 0.08029, 0.1167, 0.05045, 0.106, 0.106, 0.08069, 0.1369, 0.05045, 0.1167, 0.08029, 0.08029, 0.08069, 0.1369, 0.06187, 0.1721, 0.02827, 0.1582, 0.05045, 0.1167, 0.06187, 0.1721, 0.05028, 0.2103, 0.01461, 0.2032, 0.02827, 0.1582, 0.05028, 0.2103, 0.04637, 0.25, 0.01, 0.25, 0.01461, 0.2032, 0.04637, 0.25, 0.05028, 0.2897, 0.01461, 0.2968, 0.01, 0.25, 0.05028, 0.2897, 0.06187, 0.3279, 0.02827, 0.3418, 0.01461, 0.2968, 0.06187, 0.3279, 0.08069, 0.3631, 0.05045, 0.3833, 0.02827, 0.3418, 0.08069, 0.3631, 0.106, 0.394, 0.08029, 0.4197, 0.05045, 0.3833, 0.106, 0.394, 0.1369, 0.4193, 0.1167, 0.4496, 0.08029, 0.4197, 0.1369, 0.4193, 0.1721, 0.4381, 0.1582, 0.4717, 0.1167, 0.4496, 0.1721, 0.4381, 0.2103, 0.4497, 0.2032, 0.4854, 0.1582, 0.4717, 0.2103, 0.4497, 0.25, 0.4536, 0.25, 0.49, 0.2032, 0.4854])
me_cylinder_001.update()

# ---- objects
ob_ring = bpy.data.objects.new('ring', me_cylinder)
ob_button = bpy.data.objects.new('button', me_cylinder_001)

# ---- transforms, parenting, visibility, modifiers, constraints
ob_ring.location = (0.0, 0.0, 0.0)
ob_button.location = (0.0, 0.0, 0.0)
ob_button.scale = (1.061, 1.061, 1.061)

# ---- collection membership
col_collection.objects.link(ob_ring)
col_collection.objects.link(ob_button)

# ---- scene / render settings (as saved in the file)
scene.frame_start = 1; scene.frame_end = 250; scene.frame_set(1)
scene.render.engine = 'BLENDER_EEVEE_NEXT'
scene.cycles.sampling_pattern = 'TABULATED_SOBOL'
scene.view_settings.view_transform = 'Filmic'
bpy.context.view_layer.update()

# ---- added for rendering (the .blend has no active camera and no usable light): camera, sun
cam_auto = bpy.data.cameras.new('AutoCamera')
cam_auto.lens = 50.0
cam_auto.sensor_width = 36.0
cam_auto.clip_end = 1000.0
ob_auto_camera = bpy.data.objects.new('AutoCamera', cam_auto)
scene.collection.objects.link(ob_auto_camera)
ob_auto_camera.location = (0.268674, -0.322408, 0.252826)
ob_auto_camera.rotation_euler = (1.09748, -7.21219e-08, 0.694738)
scene.camera = ob_auto_camera
light_auto_sun = bpy.data.lights.new('AutoSun', 'SUN')
light_auto_sun.energy = 3.0
light_auto_sun.angle = 0.0523599
ob_auto_sun = bpy.data.objects.new('AutoSun', light_auto_sun)
scene.collection.objects.link(ob_auto_sun)
ob_auto_sun.rotation_euler = (0.872665, 0.174533, 0.523599)
bpy.context.view_layer.update()
